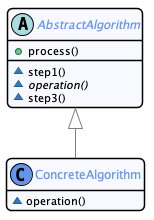

The diagram above was rendered by PlantUML. Its source (embedded in the PNG):
@startuml


skinparam nodesep 75
skinparam ranksep 75
hide empty members

skinparam noteFontSize 10
skinparam noteFontName Courier

skinparam monochrome  false
skinparam shadowing   false
skinparam roundcorner 10
skinparam linetype polyline

skinparam class {
    BackgroundColor GhostWhite
    ArrowColor      Gray
    BorderColor     Black
    fontColor       CornFlowerBlue
}

skinparam state {
    BackgroundColor GhostWhite
    ArrowColor      Gray
    BorderColor     Black
    fontColor       CornFlowerBlue
}

skinparam object {
    BackgroundColor GhostWhite
    ArrowColor      Gray
    BorderColor     Black
}

skinparam package<<Layout>> {
  borderColor         Transparent
  backgroundColor     Transparent
  fontColor           Transparent
  stereotypeFontColor Transparent
}

skinparam sequence {
	ArrowColor                  Gray
  LifeLineBorderColor         CornFlowerBlue
  LifeLineBackgroundColor     GhostWhite
	ParticipantBorderColor      CornFlowerBlue
	ParticipantBackgroundColor  GhostWhite
  ActorBorderColor            CornFlowerBlue
	ActorBackgroundColor        GhostWhite
  BoxBorderColor         CornFlowerBlue
  BoxBackgroundColor         GhostWhite
}

skinparam stereotypeCBackgroundColor CornflowerBlue

hide footbox
hide empty members

skinparam note {
 BackgroundColor GhostWhite
 BorderColor         CornFlowerBlue
}
skinparam ranksep 50

abstract class AbstractAlgorithm {
  + process()
  __
  ~ step1()
  ~ {abstract} operation()
  ~ step3()
}

class ConcreteAlgorithm {
  ~  operation()
}

AbstractAlgorithm <|-- ConcreteAlgorithm

@enduml